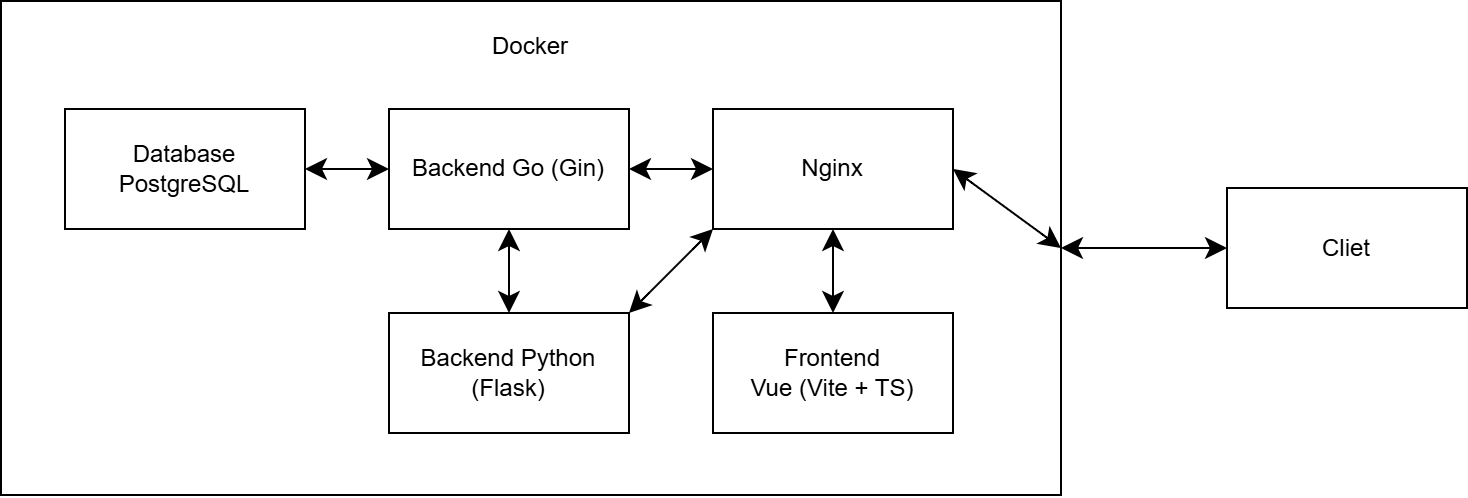

The diagram above was exported from draw.io. Its source (the exported page's mxGraphModel, read from the mxfile embedded in the PNG):
<mxGraphModel dx="1303" dy="1244" grid="0" gridSize="10" guides="1" tooltips="1" connect="1" arrows="1" fold="1" page="0" pageScale="1" pageWidth="827" pageHeight="1169" math="0" shadow="0">
  <root>
    <mxCell id="0" />
    <mxCell id="1" parent="0" />
    <mxCell id="MN3PHeWG23Chj6dq9QR9-1" value="" style="rounded=0;whiteSpace=wrap;html=1;" vertex="1" parent="1">
      <mxGeometry x="27" y="-82" width="530" height="247" as="geometry" />
    </mxCell>
    <mxCell id="MN3PHeWG23Chj6dq9QR9-2" value="Database&lt;br&gt;PostgreSQL" style="rounded=0;whiteSpace=wrap;html=1;" vertex="1" parent="1">
      <mxGeometry x="59" y="-28" width="120" height="60" as="geometry" />
    </mxCell>
    <mxCell id="MN3PHeWG23Chj6dq9QR9-4" value="Backend Go (Gin)" style="rounded=0;whiteSpace=wrap;html=1;" vertex="1" parent="1">
      <mxGeometry x="221" y="-28" width="120" height="60" as="geometry" />
    </mxCell>
    <mxCell id="MN3PHeWG23Chj6dq9QR9-5" value="Backend Python (Flask)" style="rounded=0;whiteSpace=wrap;html=1;" vertex="1" parent="1">
      <mxGeometry x="221" y="74" width="120" height="60" as="geometry" />
    </mxCell>
    <mxCell id="MN3PHeWG23Chj6dq9QR9-7" value="" style="endArrow=classic;startArrow=classic;html=1;rounded=0;fontSize=12;startSize=8;endSize=8;curved=1;exitX=1;exitY=0.5;exitDx=0;exitDy=0;entryX=0;entryY=0.5;entryDx=0;entryDy=0;" edge="1" parent="1" source="MN3PHeWG23Chj6dq9QR9-2" target="MN3PHeWG23Chj6dq9QR9-4">
      <mxGeometry width="50" height="50" relative="1" as="geometry">
        <mxPoint x="201" y="73" as="sourcePoint" />
        <mxPoint x="251" y="23" as="targetPoint" />
      </mxGeometry>
    </mxCell>
    <mxCell id="MN3PHeWG23Chj6dq9QR9-8" value="" style="endArrow=classic;startArrow=classic;html=1;rounded=0;fontSize=12;startSize=8;endSize=8;curved=1;exitX=0.5;exitY=1;exitDx=0;exitDy=0;entryX=0.5;entryY=0;entryDx=0;entryDy=0;" edge="1" parent="1" source="MN3PHeWG23Chj6dq9QR9-4" target="MN3PHeWG23Chj6dq9QR9-5">
      <mxGeometry width="50" height="50" relative="1" as="geometry">
        <mxPoint x="315" y="136" as="sourcePoint" />
        <mxPoint x="365" y="86" as="targetPoint" />
      </mxGeometry>
    </mxCell>
    <mxCell id="MN3PHeWG23Chj6dq9QR9-9" value="Nginx" style="rounded=0;whiteSpace=wrap;html=1;" vertex="1" parent="1">
      <mxGeometry x="383" y="-28" width="120" height="60" as="geometry" />
    </mxCell>
    <mxCell id="MN3PHeWG23Chj6dq9QR9-10" value="" style="endArrow=classic;startArrow=classic;html=1;rounded=0;fontSize=12;startSize=8;endSize=8;curved=1;exitX=1;exitY=0.5;exitDx=0;exitDy=0;entryX=0;entryY=0.5;entryDx=0;entryDy=0;" edge="1" parent="1" source="MN3PHeWG23Chj6dq9QR9-4" target="MN3PHeWG23Chj6dq9QR9-9">
      <mxGeometry width="50" height="50" relative="1" as="geometry">
        <mxPoint x="423" y="78" as="sourcePoint" />
        <mxPoint x="473" y="28" as="targetPoint" />
      </mxGeometry>
    </mxCell>
    <mxCell id="MN3PHeWG23Chj6dq9QR9-11" value="" style="endArrow=classic;startArrow=classic;html=1;rounded=0;fontSize=12;startSize=8;endSize=8;curved=1;exitX=1;exitY=0;exitDx=0;exitDy=0;entryX=0;entryY=1;entryDx=0;entryDy=0;" edge="1" parent="1" source="MN3PHeWG23Chj6dq9QR9-5" target="MN3PHeWG23Chj6dq9QR9-9">
      <mxGeometry width="50" height="50" relative="1" as="geometry">
        <mxPoint x="403" y="134" as="sourcePoint" />
        <mxPoint x="453" y="84" as="targetPoint" />
      </mxGeometry>
    </mxCell>
    <mxCell id="MN3PHeWG23Chj6dq9QR9-12" value="Frontend&lt;div&gt;Vue (Vite + TS)&lt;/div&gt;" style="rounded=0;whiteSpace=wrap;html=1;" vertex="1" parent="1">
      <mxGeometry x="383" y="74" width="120" height="60" as="geometry" />
    </mxCell>
    <mxCell id="MN3PHeWG23Chj6dq9QR9-13" value="" style="endArrow=classic;startArrow=classic;html=1;rounded=0;fontSize=12;startSize=8;endSize=8;curved=1;exitX=0.5;exitY=0;exitDx=0;exitDy=0;entryX=0.5;entryY=1;entryDx=0;entryDy=0;" edge="1" parent="1" source="MN3PHeWG23Chj6dq9QR9-12" target="MN3PHeWG23Chj6dq9QR9-9">
      <mxGeometry width="50" height="50" relative="1" as="geometry">
        <mxPoint x="544" y="70" as="sourcePoint" />
        <mxPoint x="594" y="20" as="targetPoint" />
      </mxGeometry>
    </mxCell>
    <mxCell id="MN3PHeWG23Chj6dq9QR9-14" value="Docker" style="text;html=1;align=center;verticalAlign=middle;whiteSpace=wrap;rounded=0;" vertex="1" parent="1">
      <mxGeometry x="262" y="-74" width="60" height="30" as="geometry" />
    </mxCell>
    <mxCell id="MN3PHeWG23Chj6dq9QR9-16" value="" style="endArrow=classic;startArrow=classic;html=1;rounded=0;fontSize=12;startSize=8;endSize=8;curved=1;exitX=1;exitY=0.5;exitDx=0;exitDy=0;entryX=1;entryY=0.5;entryDx=0;entryDy=0;" edge="1" parent="1" source="MN3PHeWG23Chj6dq9QR9-9" target="MN3PHeWG23Chj6dq9QR9-1">
      <mxGeometry width="50" height="50" relative="1" as="geometry">
        <mxPoint x="503" y="154" as="sourcePoint" />
        <mxPoint x="573.7106781186548" y="104" as="targetPoint" />
      </mxGeometry>
    </mxCell>
    <mxCell id="MN3PHeWG23Chj6dq9QR9-17" value="Cliet" style="rounded=0;whiteSpace=wrap;html=1;" vertex="1" parent="1">
      <mxGeometry x="640" y="11.5" width="120" height="60" as="geometry" />
    </mxCell>
    <mxCell id="MN3PHeWG23Chj6dq9QR9-19" value="" style="endArrow=classic;startArrow=classic;html=1;rounded=0;fontSize=12;startSize=8;endSize=8;curved=1;exitX=1;exitY=0.5;exitDx=0;exitDy=0;entryX=0;entryY=0.5;entryDx=0;entryDy=0;" edge="1" parent="1" source="MN3PHeWG23Chj6dq9QR9-1" target="MN3PHeWG23Chj6dq9QR9-17">
      <mxGeometry width="50" height="50" relative="1" as="geometry">
        <mxPoint x="717" y="177" as="sourcePoint" />
        <mxPoint x="767" y="127" as="targetPoint" />
      </mxGeometry>
    </mxCell>
  </root>
</mxGraphModel>